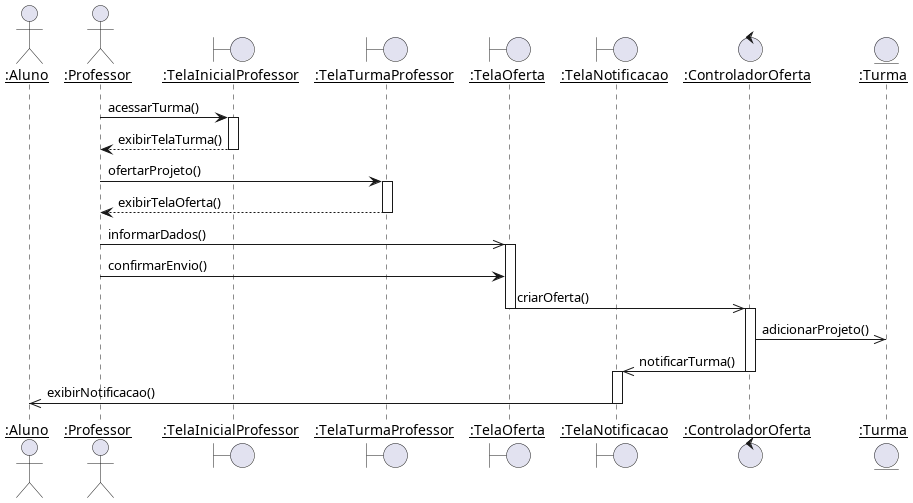

The diagram above was rendered by PlantUML. Its source (embedded in the PNG):
@startuml
skinparam sequenceParticipant underline

actor ":Aluno" as Aluno
actor ":Professor" as Professor
boundary ":TelaInicialProfessor" as TelaInicialProfessor
boundary ":TelaTurmaProfessor" as TelaTurmaProfessor
boundary ":TelaOferta" as TelaOferta
boundary ":TelaNotificacao" as TelaNotificacao
control ":ControladorOferta" as ControladorOferta
entity ":Turma" as Turma

Professor -> TelaInicialProfessor ++: acessarTurma()
TelaInicialProfessor --> Professor --: exibirTelaTurma()
Professor -> TelaTurmaProfessor ++: ofertarProjeto()
TelaTurmaProfessor --> Professor --: exibirTelaOferta()

Professor ->> TelaOferta ++: informarDados()
Professor -> TelaOferta : confirmarEnvio()
TelaOferta ->> ControladorOferta --++: criarOferta()
ControladorOferta ->> Turma : adicionarProjeto()
ControladorOferta ->> TelaNotificacao --++: notificarTurma()
TelaNotificacao ->> Aluno --: exibirNotificacao()
@enduml